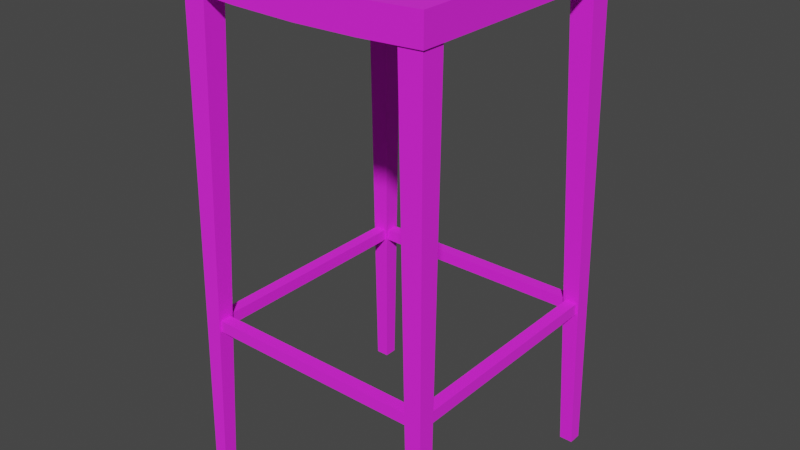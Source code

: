 # Source: chair1_1.blend  (saved by Blender 3.1.7; exported with 4.5.12 LTS)
import bpy
from mathutils import Matrix  # noqa: F401  (used for matrix-valued properties, if any)

bpy.ops.wm.read_factory_settings(use_empty=True)
scene = bpy.context.scene
scene.name = 'Scene'

# ---- collections
col_collection = bpy.data.collections.new('Collection'); scene.collection.children.link(col_collection)

# ---- images (referenced by path relative to the original .blend; pixels are not part of the script)
import os
ASSET_DIR = os.environ.get("B2B_ASSET_DIR", "")  # directory of the original .blend (textures are referenced by path, not embedded)
HERE = os.path.dirname(os.path.abspath(__file__))  # packed textures are extracted next to this script under _unpacked/

def load_image(name, relpath, width, height, colorspace="sRGB"):
    """Load a texture the original file referenced (path relative to the .blend, or extracted next to this script)."""
    p = next((c for c in (os.path.join(HERE, relpath), os.path.join(ASSET_DIR, relpath)) if relpath and os.path.exists(c)), "")
    if p:
        img = bpy.data.images.load(p, check_existing=True)
        img.name = name
    else:  # same state as the original file: an image datablock whose file is absent (Cycles renders it pink)
        img = bpy.data.images.new(name, width, height)
        img.source = "FILE"
        img.filepath = "//" + (relpath or name)
    img.colorspace_settings.name = colorspace
    return img
img_base_color_texture_016 = load_image('base_color_texture.016', 'InteriorTexture_01.png', 1024, 1024, 'sRGB')

# ---- materials (node trees are filled in below, after node groups)
mat_interiorpack_15 = bpy.data.materials.new('InteriorPack_15')
mat_interiorpack_15.use_transparent_shadow = False
mat_interiorpack_15.diffuse_color = (1.0, 1.0, 1.0, 1.0)
mat_interiorpack_15.roughness = 0.8586
mat_interiorpack_15.specular_intensity = 1.0

# ---- material node trees
mat_interiorpack_15.use_nodes = True; mat_interiorpack_15.node_tree.nodes.clear()
_N = mat_interiorpack_15.node_tree.nodes; _L = mat_interiorpack_15.node_tree.links
n0 = _N.new('ShaderNodeBsdfPrincipled'); n0.name = 'Principled BSDF'; n0.location = (10, 300)
n0.distribution = 'GGX'
n0.subsurface_method = 'RANDOM_WALK_SKIN'
n0.inputs[2].default_value = 0.8586
n0.inputs[3].default_value = 1.45
n0.inputs[13].default_value = 1.0
n0.inputs[27].default_value = (0.0, 0.0, 0.0, 1.0)
n0.inputs[28].default_value = 1.0
n1 = _N.new('ShaderNodeOutputMaterial'); n1.name = 'Material Output'; n1.location = (300, 300)
n2 = _N.new('ShaderNodeNormalMap'); n2.name = 'Normal Map'; n2.location = (-300, -300)
n2.label = 'Normal/Map'
n3 = _N.new('ShaderNodeTexImage'); n3.name = 'Image Texture'; n3.location = (-300, 600)
n3.image = img_base_color_texture_016
_L.new(n0.outputs[0], n1.inputs[0])
_L.new(n2.outputs[0], n0.inputs[5])
_L.new(n3.outputs[0], n0.inputs[0])
n1.is_active_output = True

# ---- world
world_world = bpy.data.worlds.new('World'); scene.world = world_world
world_world.use_nodes = True; world_world.node_tree.nodes.clear()
_N = world_world.node_tree.nodes; _L = world_world.node_tree.links
n0 = _N.new('ShaderNodeOutputWorld'); n0.name = 'World Output'; n0.location = (300, 300)
n1 = _N.new('ShaderNodeBackground'); n1.name = 'Background'; n1.location = (10, 300)
n1.inputs[0].default_value = (0.05088, 0.05088, 0.05088, 1.0)
_L.new(n1.outputs[0], n0.inputs[0])
n0.is_active_output = True
world_world.color = (0.05088, 0.05088, 0.05088)
world_world.use_sun_shadow = False
world_world.sun_shadow_jitter_overblur = 0.0

# ---- meshes
me_mesh_357 = bpy.data.meshes.new('Mesh.357')
me_mesh_357.from_pydata([(-16.25, 61.59, 16.25), (-16.25, 65.29, 16.25), (-16.25, 61.59, -16.25), (-16.25, 65.29, -16.25), (16.25, 61.59, 16.25), (16.25, 65.29, 16.25), (16.25, 61.59, -16.25), (16.25, 65.29, -16.25), (-8.116, 61.19, -16.25), (8.116, 61.19, -16.25), (0.0, 61.03, -16.25), (8.116, 64.89, -16.25), (-8.116, 64.89, -16.25), (0.0, 64.73, -16.25), (8.116, 61.19, 16.25), (-8.116, 61.19, 16.25), (0.0, 61.03, 16.25), (-8.116, 64.89, 16.25), (8.116, 64.89, 16.25), (0.0, 64.73, 16.25), (-16.87, 2.464e-06, -15.13), (-16.0, 63.6, -13.0), (-16.87, 2.749e-06, -16.87), (-16.0, 63.6, -16.0), (-15.13, 2.464e-06, -15.13), (-13.0, 63.6, -13.0), (-15.13, 2.749e-06, -16.87), (-13.0, 63.6, -16.0), (16.87, 2.464e-06, -15.13), (16.0, 63.6, -13.0), (16.87, 2.749e-06, -16.87), (16.0, 63.6, -16.0), (15.13, 2.464e-06, -15.13), (13.0, 63.6, -13.0), (15.13, 2.749e-06, -16.87), (13.0, 63.6, -16.0), (-16.87, -2.464e-06, 15.13), (-16.0, 63.6, 13.0), (-16.87, -2.749e-06, 16.87), (-16.0, 63.6, 16.0), (-15.13, -2.464e-06, 15.13), (-13.0, 63.6, 13.0), (-15.13, -2.749e-06, 16.87), (-13.0, 63.6, 16.0), (16.87, -2.464e-06, 15.13), (16.0, 63.6, 13.0), (16.87, -2.749e-06, 16.87), (16.0, 63.6, 16.0), (15.13, -2.464e-06, 15.13), (13.0, 63.6, 13.0), (15.13, -2.749e-06, 16.87), (13.0, 63.6, 16.0), (-15.04, 19.83, 16.27), (-15.04, 21.34, 16.27), (-15.04, 19.83, 14.75), (-15.04, 21.34, 14.75), (15.04, 19.83, 16.27), (15.04, 21.34, 16.27), (15.04, 19.83, 14.75), (15.04, 21.34, 14.75), (15.04, 19.83, -16.27), (15.04, 21.34, -16.27), (15.04, 19.83, -14.75), (15.04, 21.34, -14.75), (-15.04, 19.83, -16.27), (-15.04, 21.34, -16.27), (-15.04, 19.83, -14.75), (-15.04, 21.34, -14.75), (16.27, 19.83, 15.04), (16.27, 21.34, 15.04), (14.75, 19.83, 15.04), (14.75, 21.34, 15.04), (16.27, 19.83, -15.04), (16.27, 21.34, -15.04), (14.75, 19.83, -15.04), (14.75, 21.34, -15.04), (-16.27, 19.83, -15.04), (-16.27, 21.34, -15.04), (-14.75, 19.83, -15.04), (-14.75, 21.34, -15.04), (-16.27, 19.83, 15.04), (-16.27, 21.34, 15.04), (-14.75, 19.83, 15.04), (-14.75, 21.34, 15.04)], [], [(0, 1, 3, 2), (7, 11, 18, 5), (6, 7, 5, 4), (2, 8, 15, 0), (4, 5, 18, 14), (12, 3, 1, 17), (9, 11, 7, 6), (15, 17, 1, 0), (9, 6, 4, 14), (12, 17, 19, 13), (13, 19, 18, 11), (9, 14, 16, 10), (10, 16, 15, 8), (17, 15, 16, 19), (19, 16, 14, 18), (11, 9, 10, 13), (13, 10, 8, 12), (2, 3, 12, 8), (20, 21, 23, 22), (22, 23, 27, 26), (26, 27, 25, 24), (24, 25, 21, 20), (22, 26, 24, 20), (27, 23, 21, 25), (28, 30, 31, 29), (30, 34, 35, 31), (34, 32, 33, 35), (32, 28, 29, 33), (30, 28, 32, 34), (35, 33, 29, 31), (36, 38, 39, 37), (38, 42, 43, 39), (42, 40, 41, 43), (40, 36, 37, 41), (38, 36, 40, 42), (43, 41, 37, 39), (44, 45, 47, 46), (46, 47, 51, 50), (50, 51, 49, 48), (48, 49, 45, 44), (46, 50, 48, 44), (51, 47, 45, 49), (52, 53, 55, 54), (54, 55, 59, 58), (58, 59, 57, 56), (56, 57, 53, 52), (54, 58, 56, 52), (59, 55, 53, 57), (60, 61, 63, 62), (62, 63, 67, 66), (66, 67, 65, 64), (64, 65, 61, 60), (62, 66, 64, 60), (67, 63, 61, 65), (68, 69, 71, 70), (70, 71, 75, 74), (74, 75, 73, 72), (72, 73, 69, 68), (70, 74, 72, 68), (75, 71, 69, 73), (76, 77, 79, 78), (78, 79, 83, 82), (82, 83, 81, 80), (80, 81, 77, 76), (78, 82, 80, 76), (83, 79, 77, 81)])
me_mesh_357.polygons.foreach_set('use_smooth', [True] * 66)
_k = set([(0, 1), (0, 2), (0, 15), (1, 3), (1, 17), (2, 3), (2, 8), (3, 12), (4, 5), (4, 6), (4, 14), (5, 7), (5, 18), (6, 7), (6, 9), (7, 11), (8, 10), (8, 15), (9, 10), (9, 14), (10, 16), (11, 13), (11, 18), (12, 13), (12, 17), (13, 19), (14, 16), (15, 16), (17, 19), (18, 19), (20, 21), (20, 22), (20, 24), (21, 23), (21, 25), (22, 23), (22, 26), (23, 27), (24, 25), (24, 26), (25, 27), (26, 27), (28, 29), (28, 30), (28, 32), (29, 31), (29, 33), (30, 31), (30, 34), (31, 35), (32, 33), (32, 34), (33, 35), (34, 35), (36, 37), (36, 38), (36, 40), (37, 39), (37, 41), (38, 39), (38, 42), (39, 43), (40, 41), (40, 42), (41, 43), (42, 43), (44, 45), (44, 46), (44, 48), (45, 47), (45, 49), (46, 47), (46, 50), (47, 51), (48, 49), (48, 50), (49, 51), (50, 51), (52, 53), (52, 54), (52, 56), (53, 55), (53, 57), (54, 55), (54, 58), (55, 59), (56, 57), (56, 58), (57, 59), (58, 59), (60, 61), (60, 62), (60, 64), (61, 63), (61, 65), (62, 63), (62, 66), (63, 67), (64, 65), (64, 66), (65, 67), (66, 67), (68, 69), (68, 70), (68, 72), (69, 71), (69, 73), (70, 71), (70, 74), (71, 75), (72, 73), (72, 74), (73, 75), (74, 75), (76, 77), (76, 78), (76, 80), (77, 79), (77, 81), (78, 79), (78, 82), (79, 83), (80, 81), (80, 82), (81, 83), (82, 83)])
me_mesh_357.attributes.new('sharp_edge', 'BOOLEAN', 'EDGE').data.foreach_set('value', [ (min(e.vertices), max(e.vertices)) in _k for e in me_mesh_357.edges])
_uv = me_mesh_357.uv_layers.new(name='UVMap')
_uv.uv.foreach_set('vector', [0.4839, 0.7701, 0.4891, 0.7701, 0.4891, 0.7753, 0.4839, 0.7753, 0.4891, 0.7805, 0.4904, 0.7805, 0.4904, 0.7857, 0.4891, 0.7857, 0.4839, 0.7805, 0.4891, 0.7805, 0.4891, 0.7857, 0.4839, 0.7857, 0.4787, 0.7805, 0.48, 0.7805, 0.48, 0.7857, 0.4787, 0.7857, 0.4839, 0.7857, 0.4891, 0.7857, 0.4891, 0.787, 0.4839, 0.787, 0.493, 0.7805, 0.4943, 0.7805, 0.4943, 0.7857, 0.493, 0.7857, 0.4839, 0.7792, 0.4891, 0.7792, 0.4891, 0.7805, 0.4839, 0.7805, 0.4839, 0.7896, 0.4891, 0.7896, 0.4891, 0.7909, 0.4839, 0.7909, 0.4826, 0.7805, 0.4839, 0.7805, 0.4839, 0.7857, 0.4826, 0.7857, 0.493, 0.7805, 0.493, 0.7857, 0.4917, 0.7857, 0.4917, 0.7805, 0.4917, 0.7805, 0.4917, 0.7857, 0.4904, 0.7857, 0.4904, 0.7805, 0.4826, 0.7805, 0.4826, 0.7857, 0.4813, 0.7857, 0.4813, 0.7805, 0.4813, 0.7805, 0.4813, 0.7857, 0.48, 0.7857, 0.48, 0.7805, 0.4891, 0.7896, 0.4839, 0.7896, 0.4842, 0.7883, 0.4891, 0.7883, 0.4891, 0.7883, 0.4842, 0.7883, 0.4839, 0.787, 0.4891, 0.787, 0.4891, 0.7792, 0.4839, 0.7792, 0.4842, 0.7779, 0.4891, 0.7779, 0.4891, 0.7779, 0.4842, 0.7779, 0.4839, 0.7766, 0.4891, 0.7766, 0.4839, 0.7753, 0.4891, 0.7753, 0.4891, 0.7766, 0.4839, 0.7766, 0.9049, 0.9509, 0.912, 0.9509, 0.912, 0.958, 0.9049, 0.958, 0.9049, 0.958, 0.912, 0.958, 0.912, 0.9651, 0.9049, 0.9651, 0.9049, 0.9651, 0.912, 0.9651, 0.912, 0.9722, 0.9049, 0.9722, 0.9049, 0.9722, 0.912, 0.9722, 0.912, 0.9793, 0.9049, 0.9793, 0.8978, 0.9651, 0.9049, 0.9651, 0.9049, 0.9722, 0.8978, 0.9722, 0.912, 0.9651, 0.9191, 0.9651, 0.9191, 0.9722, 0.912, 0.9722, 0.9049, 0.9509, 0.9049, 0.958, 0.912, 0.958, 0.912, 0.9509, 0.9049, 0.958, 0.9049, 0.9651, 0.912, 0.9651, 0.912, 0.958, 0.9049, 0.9651, 0.9049, 0.9722, 0.912, 0.9722, 0.912, 0.9651, 0.9049, 0.9722, 0.9049, 0.9793, 0.912, 0.9793, 0.912, 0.9722, 0.8978, 0.9651, 0.8978, 0.9722, 0.9049, 0.9722, 0.9049, 0.9651, 0.912, 0.9651, 0.912, 0.9722, 0.9191, 0.9722, 0.9191, 0.9651, 0.9049, 0.9509, 0.9049, 0.958, 0.912, 0.958, 0.912, 0.9509, 0.9049, 0.958, 0.9049, 0.9651, 0.912, 0.9651, 0.912, 0.958, 0.9049, 0.9651, 0.9049, 0.9722, 0.912, 0.9722, 0.912, 0.9651, 0.9049, 0.9722, 0.9049, 0.9793, 0.912, 0.9793, 0.912, 0.9722, 0.8978, 0.9651, 0.8978, 0.9722, 0.9049, 0.9722, 0.9049, 0.9651, 0.912, 0.9651, 0.912, 0.9722, 0.9191, 0.9722, 0.9191, 0.9651, 0.9049, 0.9509, 0.912, 0.9509, 0.912, 0.958, 0.9049, 0.958, 0.9049, 0.958, 0.912, 0.958, 0.912, 0.9651, 0.9049, 0.9651, 0.9049, 0.9651, 0.912, 0.9651, 0.912, 0.9722, 0.9049, 0.9722, 0.9049, 0.9722, 0.912, 0.9722, 0.912, 0.9793, 0.9049, 0.9793, 0.8978, 0.9651, 0.9049, 0.9651, 0.9049, 0.9722, 0.8978, 0.9722, 0.912, 0.9651, 0.9191, 0.9651, 0.9191, 0.9722, 0.912, 0.9722, 0.8962, 0.9517, 0.9035, 0.9517, 0.9035, 0.959, 0.8962, 0.959, 0.8962, 0.959, 0.9035, 0.959, 0.9035, 0.9663, 0.8962, 0.9663, 0.8962, 0.9663, 0.9035, 0.9663, 0.9035, 0.9736, 0.8962, 0.9736, 0.8962, 0.9736, 0.9035, 0.9736, 0.9035, 0.981, 0.8962, 0.981, 0.8889, 0.9663, 0.8962, 0.9663, 0.8962, 0.9736, 0.8889, 0.9736, 0.9035, 0.9663, 0.9109, 0.9663, 0.9109, 0.9736, 0.9035, 0.9736, 0.8962, 0.9517, 0.9035, 0.9517, 0.9035, 0.959, 0.8962, 0.959, 0.8962, 0.959, 0.9035, 0.959, 0.9035, 0.9663, 0.8962, 0.9663, 0.8962, 0.9663, 0.9035, 0.9663, 0.9035, 0.9736, 0.8962, 0.9736, 0.8962, 0.9736, 0.9035, 0.9736, 0.9035, 0.981, 0.8962, 0.981, 0.8889, 0.9663, 0.8962, 0.9663, 0.8962, 0.9736, 0.8889, 0.9736, 0.9035, 0.9663, 0.9109, 0.9663, 0.9109, 0.9736, 0.9035, 0.9736, 0.8962, 0.9517, 0.9035, 0.9517, 0.9035, 0.959, 0.8962, 0.959, 0.8962, 0.959, 0.9035, 0.959, 0.9035, 0.9663, 0.8962, 0.9663, 0.8962, 0.9663, 0.9035, 0.9663, 0.9035, 0.9736, 0.8962, 0.9736, 0.8962, 0.9736, 0.9035, 0.9736, 0.9035, 0.981, 0.8962, 0.981, 0.8889, 0.9663, 0.8962, 0.9663, 0.8962, 0.9736, 0.8889, 0.9736, 0.9035, 0.9663, 0.9109, 0.9663, 0.9109, 0.9736, 0.9035, 0.9736, 0.8962, 0.9517, 0.9035, 0.9517, 0.9035, 0.959, 0.8962, 0.959, 0.8962, 0.959, 0.9035, 0.959, 0.9035, 0.9663, 0.8962, 0.9663, 0.8962, 0.9663, 0.9035, 0.9663, 0.9035, 0.9736, 0.8962, 0.9736, 0.8962, 0.9736, 0.9035, 0.9736, 0.9035, 0.981, 0.8962, 0.981, 0.8889, 0.9663, 0.8962, 0.9663, 0.8962, 0.9736, 0.8889, 0.9736, 0.9035, 0.9663, 0.9109, 0.9663, 0.9109, 0.9736, 0.9035, 0.9736])
_uv.active_render = True
_uv = me_mesh_357.uv_layers.new(name='LightMap')
_uv.uv.foreach_set('vector', [0.9541, 0.5036, 0.9807, 0.5036, 0.9807, 0.7368, 0.9541, 0.7368, 0.9201, 0.7368, 0.8618, 0.7368, 0.8618, 0.5036, 0.9201, 0.5036, 0.6264, 0.5036, 0.653, 0.5036, 0.653, 0.7368, 0.6264, 0.7368, 0.3593, 0.5036, 0.4176, 0.5036, 0.4176, 0.7368, 0.3593, 0.7368, 0.2987, 0.5036, 0.3253, 0.5036, 0.3224, 0.562, 0.2959, 0.562, 0.7453, 0.7368, 0.687, 0.7368, 0.687, 0.5036, 0.7453, 0.5036, 0.2595, 0.562, 0.2329, 0.562, 0.2301, 0.5036, 0.2567, 0.5036, 0.2959, 0.6784, 0.3224, 0.6784, 0.3253, 0.7368, 0.2987, 0.7368, 0.5341, 0.5036, 0.5924, 0.5036, 0.5924, 0.7368, 0.5341, 0.7368, 0.7453, 0.7368, 0.7453, 0.5036, 0.8035, 0.5036, 0.8035, 0.7368, 0.8035, 0.7368, 0.8035, 0.5036, 0.8618, 0.5036, 0.8618, 0.7368, 0.5341, 0.5036, 0.5341, 0.7368, 0.4759, 0.7368, 0.4759, 0.5036, 0.4759, 0.5036, 0.4759, 0.7368, 0.4176, 0.7368, 0.4176, 0.5036, 0.3224, 0.6784, 0.2959, 0.6784, 0.2947, 0.6202, 0.3212, 0.6202, 0.3212, 0.6202, 0.2947, 0.6202, 0.2959, 0.562, 0.3224, 0.562, 0.2329, 0.562, 0.2595, 0.562, 0.2607, 0.6202, 0.2341, 0.6202, 0.2341, 0.6202, 0.2607, 0.6202, 0.2595, 0.6784, 0.2329, 0.6784, 0.2567, 0.7368, 0.2301, 0.7368, 0.2329, 0.6784, 0.2595, 0.6784, 0.02798, 0.0155, 0.04323, 0.4718, 0.02171, 0.4718, 0.01544, 0.0155, 0.07782, 0.4718, 0.08409, 0.0155, 0.1056, 0.0155, 0.09035, 0.4718, 0.1678, 0.0155, 0.1615, 0.4718, 0.14, 0.4718, 0.1553, 0.0155, 0.2147, 0.0155, 0.23, 0.4718, 0.2085, 0.4718, 0.2022, 0.0155, 0.7988, 0.7686, 0.8113, 0.7686, 0.8113, 0.7812, 0.7988, 0.7812, 0.5949, 0.7902, 0.5733, 0.7902, 0.5733, 0.7686, 0.5949, 0.7686, 0.2796, 0.0155, 0.2922, 0.0155, 0.2859, 0.4718, 0.2644, 0.4718, 0.3543, 0.4718, 0.3418, 0.4718, 0.3266, 0.0155, 0.3481, 0.0155, 0.3887, 0.0155, 0.4013, 0.0155, 0.4165, 0.4718, 0.395, 0.4718, 0.4662, 0.0155, 0.4787, 0.0155, 0.4724, 0.4718, 0.4509, 0.4718, 0.8579, 0.7686, 0.8579, 0.7812, 0.8454, 0.7812, 0.8454, 0.7686, 0.6297, 0.7902, 0.6297, 0.7686, 0.6512, 0.7686, 0.6512, 0.7902, 0.5284, 0.0155, 0.5409, 0.0155, 0.5346, 0.4718, 0.5131, 0.4718, 0.5753, 0.0155, 0.5878, 0.0155, 0.6031, 0.4718, 0.5816, 0.4718, 0.6375, 0.0155, 0.65, 0.0155, 0.6653, 0.4718, 0.6437, 0.4718, 0.7122, 0.4718, 0.6997, 0.4718, 0.7059, 0.0155, 0.7274, 0.0155, 0.892, 0.7812, 0.892, 0.7686, 0.9046, 0.7686, 0.9046, 0.7812, 0.7076, 0.7686, 0.7076, 0.7902, 0.6861, 0.7902, 0.6861, 0.7686, 0.7744, 0.0155, 0.7896, 0.4718, 0.7681, 0.4718, 0.7618, 0.0155, 0.8518, 0.0155, 0.8456, 0.4718, 0.824, 0.4718, 0.8393, 0.0155, 0.914, 0.0155, 0.9077, 0.4718, 0.8862, 0.4718, 0.9015, 0.0155, 0.9637, 0.4718, 0.9484, 0.0155, 0.9699, 0.0155, 0.9762, 0.4718, 0.9512, 0.7812, 0.9387, 0.7812, 0.9387, 0.7686, 0.9512, 0.7686, 0.7424, 0.7686, 0.7639, 0.7686, 0.7639, 0.7902, 0.7424, 0.7902, 0.9807, 0.813, 0.9807, 0.8239, 0.9698, 0.8239, 0.9698, 0.813, 0.1961, 0.7195, 0.1852, 0.7195, 0.1852, 0.5036, 0.1961, 0.5036, 0.9359, 0.813, 0.9359, 0.8239, 0.925, 0.8239, 0.925, 0.813, 0.1404, 0.5036, 0.1513, 0.5036, 0.1513, 0.7195, 0.1404, 0.7195, 0.09559, 0.7195, 0.09559, 0.5036, 0.1064, 0.5036, 0.1064, 0.7195, 0.06161, 0.5036, 0.06161, 0.7195, 0.05076, 0.7195, 0.05076, 0.5036, 0.891, 0.813, 0.891, 0.8239, 0.8802, 0.8239, 0.8802, 0.813, 0.01544, 0.7513, 0.0263, 0.7513, 0.0263, 0.9672, 0.01544, 0.9672, 0.8462, 0.813, 0.8462, 0.8239, 0.8353, 0.8239, 0.8353, 0.813, 0.07119, 0.9672, 0.06033, 0.9672, 0.06033, 0.7513, 0.07119, 0.7513, 0.1178, 0.7513, 0.1178, 0.9672, 0.107, 0.9672, 0.107, 0.7513, 0.1536, 0.9672, 0.1536, 0.7513, 0.1645, 0.7513, 0.1645, 0.9672, 0.8014, 0.822, 0.8014, 0.8329, 0.7905, 0.8329, 0.7905, 0.822, 0.2002, 0.7686, 0.2111, 0.7686, 0.2111, 0.9845, 0.2002, 0.9845, 0.7565, 0.8328, 0.7457, 0.8328, 0.7457, 0.822, 0.7565, 0.822, 0.2469, 0.7686, 0.2577, 0.7686, 0.2577, 0.9845, 0.2469, 0.9845, 0.2935, 0.9845, 0.2935, 0.7686, 0.3044, 0.7686, 0.3044, 0.9845, 0.3402, 0.9845, 0.3402, 0.7686, 0.351, 0.7686, 0.351, 0.9845, 0.7117, 0.8328, 0.7008, 0.8328, 0.7008, 0.822, 0.7117, 0.822, 0.3868, 0.7686, 0.3977, 0.7686, 0.3977, 0.9845, 0.3868, 0.9845, 0.6669, 0.822, 0.6669, 0.8329, 0.656, 0.8329, 0.656, 0.822, 0.4334, 0.7686, 0.4443, 0.7686, 0.4443, 0.9845, 0.4334, 0.9845, 0.4909, 0.7686, 0.4909, 0.9845, 0.4801, 0.9845, 0.4801, 0.7686, 0.5376, 0.7686, 0.5376, 0.9845, 0.5267, 0.9845, 0.5267, 0.7686])
me_mesh_357.materials.append(mat_interiorpack_15)
me_mesh_357.use_remesh_fix_poles = True
me_mesh_357.use_remesh_preserve_attributes = False
me_mesh_357.update()
me_mesh_357.normals_split_custom_set([tuple(v) for v in zip(*[iter([-1.0, 0.0, 0.0, -1.0, 0.0, 0.0, -1.0, 0.0, 0.0, -1.0, 0.0, 0.0, -0.04898, 0.9988, 0.0, -0.04898, 0.9988, 0.0, -0.04898, 0.9988, 0.0, -0.04898, 0.9988, 0.0, 1.0, 0.0, 0.0, 1.0, 0.0, 0.0, 1.0, 0.0, 0.0, 1.0, 0.0, 0.0, -0.04898, -0.9988, 0.0, -0.04898, -0.9988, 0.0, -0.04898, -0.9988, 0.0, -0.04898, -0.9988, 0.0, 0.0, 0.0, 1.0, 0.0, 0.0, 1.0, 0.0, 0.0, 1.0, 0.0, 0.0, 1.0, 0.04898, 0.9988, 0.0, 0.04898, 0.9988, 0.0, 0.04898, 0.9988, 0.0, 0.04898, 0.9988, 0.0, 0.0, 0.0, -1.0, 0.0, 0.0, -1.0, 0.0, 0.0, -1.0, 0.0, 0.0, -1.0, 0.0, 0.0, 1.0, 0.0, 0.0, 1.0, 0.0, 0.0, 1.0, 0.0, 0.0, 1.0, 0.04898, -0.9988, 0.0, 0.04898, -0.9988, 0.0, 0.04898, -0.9988, 0.0, 0.04898, -0.9988, 0.0, 0.02031, 0.9998, 0.0, 0.02031, 0.9998, 0.0, 0.02031, 0.9998, 0.0, 0.02031, 0.9998, 0.0, -0.02031, 0.9998, 0.0, -0.02031, 0.9998, 0.0, -0.02031, 0.9998, 0.0, -0.02031, 0.9998, 0.0, 0.02031, -0.9998, 0.0, 0.02031, -0.9998, 0.0, 0.02031, -0.9998, 0.0, 0.02031, -0.9998, 0.0, -0.02031, -0.9998, 0.0, -0.02031, -0.9998, 0.0, -0.02031, -0.9998, 0.0, -0.02031, -0.9998, 0.0, 0.0, 0.0, 1.0, 0.0, 0.0, 1.0, 0.0, 0.0, 1.0, 0.0, 0.0, 1.0, 0.0, 0.0, 1.0, 0.0, 0.0, 1.0, 0.0, 0.0, 1.0, 0.0, 0.0, 1.0, 0.0, 0.0, -1.0, 0.0, 0.0, -1.0, 0.0, 0.0, -1.0, 0.0, 0.0, -1.0, 0.0, 0.0, -1.0, 0.0, 0.0, -1.0, -6.191e-08, 0.0, -1.0, -6.47e-08, 0.0, -1.0, -1.266e-07, 0.0, -1.0, -1.266e-07, 0.0, -1.0, -6.47e-08, 0.0, -1.0, -6.191e-08, 0.0, -1.0, -0.9999, 0.01373, 0.0, -0.9999, 0.01373, 0.0, -0.9999, 0.01373, 0.0, -0.9999, 0.01373, 0.0, 0.0, 0.01373, -0.9999, 0.0, 0.01373, -0.9999, 0.0, 0.01373, -0.9999, 0.0, 0.01373, -0.9999, 0.9994, -0.03342, 0.0, 0.9994, -0.03342, 0.0, 0.9994, -0.03342, 0.0, 0.9994, -0.03342, 0.0, 0.0, -0.03342, 0.9994, 0.0, -0.03342, 0.9994, 0.0, -0.03342, 0.9994, 0.0, -0.03342, 0.9994, 0.0, -1.0, -1.629e-07, 0.0, -1.0, -1.629e-07, 0.0, -1.0, -1.629e-07, 0.0, -1.0, -1.629e-07, 0.0, 1.0, 0.0, 0.0, 1.0, 0.0, 0.0, 1.0, 0.0, 0.0, 1.0, 0.0, 0.9999, 0.01373, 0.0, 0.9999, 0.01373, 0.0, 0.9999, 0.01373, 0.0, 0.9999, 0.01373, 0.0, 0.0, 0.01373, -0.9999, 0.0, 0.01373, -0.9999, 0.0, 0.01373, -0.9999, 0.0, 0.01373, -0.9999, -0.9994, -0.03342, 0.0, -0.9994, -0.03342, 0.0, -0.9994, -0.03342, 0.0, -0.9994, -0.03342, 0.0, 0.0, -0.03342, 0.9994, 0.0, -0.03342, 0.9994, 0.0, -0.03342, 0.9994, 0.0, -0.03342, 0.9994, 0.0, -1.0, -1.629e-07, 0.0, -1.0, -1.629e-07, 0.0, -1.0, -1.629e-07, 0.0, -1.0, -1.629e-07, 0.0, 1.0, 0.0, 0.0, 1.0, 0.0, 0.0, 1.0, 0.0, 0.0, 1.0, 0.0, -0.9999, 0.01373, 0.0, -0.9999, 0.01373, 0.0, -0.9999, 0.01373, 0.0, -0.9999, 0.01373, 0.0, 0.0, 0.01373, 0.9999, 0.0, 0.01373, 0.9999, 0.0, 0.01373, 0.9999, 0.0, 0.01373, 0.9999, 0.9994, -0.03342, 0.0, 0.9994, -0.03342, 0.0, 0.9994, -0.03342, 0.0, 0.9994, -0.03342, 0.0, 0.0, -0.03342, -0.9994, 0.0, -0.03342, -0.9994, 0.0, -0.03342, -0.9994, 0.0, -0.03342, -0.9994, 0.0, -1.0, -1.629e-07, 0.0, -1.0, -1.629e-07, 0.0, -1.0, -1.629e-07, 0.0, -1.0, -1.629e-07, 0.0, 1.0, 0.0, 0.0, 1.0, 0.0, 0.0, 1.0, 0.0, 0.0, 1.0, 0.0, 0.9999, 0.01373, 0.0, 0.9999, 0.01373, 0.0, 0.9999, 0.01373, 0.0, 0.9999, 0.01373, 0.0, 0.0, 0.01373, 0.9999, 0.0, 0.01373, 0.9999, 0.0, 0.01373, 0.9999, 0.0, 0.01373, 0.9999, -0.9994, -0.03342, 0.0, -0.9994, -0.03342, 0.0, -0.9994, -0.03342, 0.0, -0.9994, -0.03342, 0.0, 0.0, -0.03342, -0.9994, 0.0, -0.03342, -0.9994, 0.0, -0.03342, -0.9994, 0.0, -0.03342, -0.9994, 0.0, -1.0, -1.629e-07, 0.0, -1.0, -1.629e-07, 0.0, -1.0, -1.629e-07, 0.0, -1.0, -1.629e-07, 0.0, 1.0, 0.0, 0.0, 1.0, 0.0, 0.0, 1.0, 0.0, 0.0, 1.0, 0.0, -1.0, 0.0, 0.0, -1.0, 0.0, 0.0, -1.0, 0.0, 0.0, -1.0, 0.0, 0.0, 0.0, 0.0, -1.0, 0.0, 0.0, -1.0, 0.0, 0.0, -1.0, 0.0, 0.0, -1.0, 1.0, 0.0, 0.0, 1.0, 0.0, 0.0, 1.0, 0.0, 0.0, 1.0, 0.0, 0.0, 0.0, 0.0, 1.0, 0.0, 0.0, 1.0, 0.0, 0.0, 1.0, 0.0, 0.0, 1.0, 0.0, -1.0, 0.0, 0.0, -1.0, 0.0, 0.0, -1.0, 0.0, 0.0, -1.0, 0.0, 0.0, 1.0, 0.0, 0.0, 1.0, 0.0, 0.0, 1.0, 0.0, 0.0, 1.0, 0.0, 1.0, 0.0, -6.304e-07, 1.0, 0.0, -6.304e-07, 1.0, 0.0, -6.304e-07, 1.0, 0.0, -6.304e-07, 8.38e-08, 0.0, 1.0, 8.38e-08, 0.0, 1.0, 8.38e-08, 0.0, 1.0, 8.38e-08, 0.0, 1.0, -1.0, 0.0, 0.0, -1.0, 0.0, 0.0, -1.0, 0.0, 0.0, -1.0, 0.0, 0.0, -8.38e-08, 0.0, -1.0, -8.38e-08, 0.0, -1.0, -8.38e-08, 0.0, -1.0, -8.38e-08, 0.0, -1.0, 0.0, -1.0, 0.0, 0.0, -1.0, 0.0, 0.0, -1.0, 0.0, 0.0, -1.0, 0.0, 0.0, 1.0, 0.0, 0.0, 1.0, 0.0, 0.0, 1.0, 0.0, 0.0, 1.0, 0.0, 0.0, 0.0, 1.0, 0.0, 0.0, 1.0, 0.0, 0.0, 1.0, 0.0, 0.0, 1.0, -1.0, 0.0, 3.17e-08, -1.0, 0.0, 3.17e-08, -1.0, 0.0, 3.17e-08, -1.0, 0.0, 3.17e-08, 0.0, 0.0, -1.0, 0.0, 0.0, -1.0, 0.0, 0.0, -1.0, 0.0, 0.0, -1.0, 1.0, 0.0, 0.0, 1.0, 0.0, 0.0, 1.0, 0.0, 0.0, 1.0, 0.0, 0.0, 0.0, -1.0, -2.095e-07, 0.0, -1.0, -2.095e-07, 0.0, -1.0, -2.095e-07, 0.0, -1.0, -2.095e-07, 0.0, 1.0, 1.676e-07, 0.0, 1.0, 1.676e-07, 0.0, 1.0, 1.676e-07, 0.0, 1.0, 1.676e-07, 0.0, 0.0, -1.0, 0.0, 0.0, -1.0, 0.0, 0.0, -1.0, 0.0, 0.0, -1.0, 1.0, 0.0, 3.17e-08, 1.0, 0.0, 3.17e-08, 1.0, 0.0, 3.17e-08, 1.0, 0.0, 3.17e-08, 0.0, 0.0, 1.0, 0.0, 0.0, 1.0, 0.0, 0.0, 1.0, 0.0, 0.0, 1.0, -1.0, 0.0, 0.0, -1.0, 0.0, 0.0, -1.0, 0.0, 0.0, -1.0, 0.0, 0.0, 0.0, -1.0, -2.095e-07, 0.0, -1.0, -2.095e-07, 0.0, -1.0, -2.095e-07, 0.0, -1.0, -2.095e-07, 0.0, 1.0, 1.676e-07, 0.0, 1.0, 1.676e-07, 0.0, 1.0, 1.676e-07, 0.0, 1.0, 1.676e-07])] * 3)])

# ---- objects
ob_chair_01_c1 = bpy.data.objects.new('Chair_01_C1', me_mesh_357)

# ---- transforms, parenting, visibility, modifiers, constraints
ob_chair_01_c1.location = (0.0, 0.0, 0.0)
ob_chair_01_c1.rotation_euler = (1.571, -0.0, 0.0)
ob_chair_01_c1.scale = (0.01, 0.01, 0.01)
ob_chair_01_c1.color = (0.8, 0.8, 0.8, 1.0)

# ---- collection membership
col_collection.objects.link(ob_chair_01_c1)

# ---- scene / render settings (as saved in the file)
scene.frame_start = 1; scene.frame_end = 250; scene.frame_set(1)
scene.render.engine = 'BLENDER_EEVEE_NEXT'
scene.cycles.sampling_pattern = 'TABULATED_SOBOL'
scene.cycles.use_light_tree = False
scene.view_settings.view_transform = 'Filmic'
bpy.context.view_layer.update()

# ---- added for rendering (the .blend has no active camera and no usable light): camera, sun
cam_auto = bpy.data.cameras.new('AutoCamera')
cam_auto.lens = 50.0
cam_auto.sensor_width = 36.0
cam_auto.clip_end = 1000.0
ob_auto_camera = bpy.data.objects.new('AutoCamera', cam_auto)
scene.collection.objects.link(ob_auto_camera)
ob_auto_camera.location = (0.748278, -0.897933, 0.925086)
ob_auto_camera.rotation_euler = (1.09748, -7.21219e-08, 0.694738)
scene.camera = ob_auto_camera
light_auto_sun = bpy.data.lights.new('AutoSun', 'SUN')
light_auto_sun.energy = 3.0
light_auto_sun.angle = 0.0523599
ob_auto_sun = bpy.data.objects.new('AutoSun', light_auto_sun)
scene.collection.objects.link(ob_auto_sun)
ob_auto_sun.rotation_euler = (0.872665, 0.174533, 0.523599)
bpy.context.view_layer.update()
